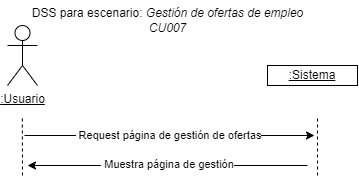

The diagram above was exported from draw.io. Its source (the exported page's mxGraphModel, read from the mxfile embedded in the PNG):
<mxGraphModel dx="648" dy="620" grid="1" gridSize="10" guides="1" tooltips="1" connect="1" arrows="1" fold="1" page="1" pageScale="1" pageWidth="1169" pageHeight="827" math="0" shadow="0">
  <root>
    <mxCell id="0" />
    <mxCell id="1" parent="0" />
    <mxCell id="eYvOz5LfTEGng6jtbtlz-1" value="&lt;u&gt;:Usuario&lt;/u&gt;" style="shape=umlActor;verticalLabelPosition=bottom;verticalAlign=top;html=1;outlineConnect=0;" vertex="1" parent="1">
      <mxGeometry x="70" y="100" width="30" height="60" as="geometry" />
    </mxCell>
    <mxCell id="eYvOz5LfTEGng6jtbtlz-5" value="&lt;u&gt;:Sistema&lt;/u&gt;" style="rounded=0;whiteSpace=wrap;html=1;" vertex="1" parent="1">
      <mxGeometry x="330" y="140" width="90" height="20" as="geometry" />
    </mxCell>
    <mxCell id="eYvOz5LfTEGng6jtbtlz-6" value="" style="endArrow=none;dashed=1;html=1;rounded=0;entryX=0.5;entryY=0.5;entryDx=0;entryDy=0;entryPerimeter=0;" edge="1" parent="1">
      <mxGeometry width="50" height="50" relative="1" as="geometry">
        <mxPoint x="85" y="250" as="sourcePoint" />
        <mxPoint x="84.83" y="190" as="targetPoint" />
      </mxGeometry>
    </mxCell>
    <mxCell id="eYvOz5LfTEGng6jtbtlz-7" value="" style="endArrow=none;dashed=1;html=1;rounded=0;entryX=0.5;entryY=0.5;entryDx=0;entryDy=0;entryPerimeter=0;" edge="1" parent="1">
      <mxGeometry width="50" height="50" relative="1" as="geometry">
        <mxPoint x="380" y="250" as="sourcePoint" />
        <mxPoint x="380" y="190" as="targetPoint" />
      </mxGeometry>
    </mxCell>
    <mxCell id="eYvOz5LfTEGng6jtbtlz-8" value="" style="endArrow=classic;html=1;rounded=0;" edge="1" parent="1">
      <mxGeometry width="50" height="50" relative="1" as="geometry">
        <mxPoint x="87" y="210" as="sourcePoint" />
        <mxPoint x="377" y="210" as="targetPoint" />
      </mxGeometry>
    </mxCell>
    <mxCell id="eYvOz5LfTEGng6jtbtlz-9" value="&amp;nbsp;Request página de gestión de ofertas" style="edgeLabel;html=1;align=center;verticalAlign=middle;resizable=0;points=[];" vertex="1" connectable="0" parent="eYvOz5LfTEGng6jtbtlz-8">
      <mxGeometry x="-0.2059" relative="1" as="geometry">
        <mxPoint x="28" as="offset" />
      </mxGeometry>
    </mxCell>
    <mxCell id="eYvOz5LfTEGng6jtbtlz-10" value="" style="endArrow=classic;html=1;rounded=0;" edge="1" parent="1">
      <mxGeometry width="50" height="50" relative="1" as="geometry">
        <mxPoint x="370" y="240" as="sourcePoint" />
        <mxPoint x="90" y="240" as="targetPoint" />
      </mxGeometry>
    </mxCell>
    <mxCell id="eYvOz5LfTEGng6jtbtlz-11" value="&amp;nbsp;Muestra página de gestión" style="edgeLabel;html=1;align=center;verticalAlign=middle;resizable=0;points=[];" vertex="1" connectable="0" parent="eYvOz5LfTEGng6jtbtlz-10">
      <mxGeometry x="0.0711" y="-1" relative="1" as="geometry">
        <mxPoint x="10" as="offset" />
      </mxGeometry>
    </mxCell>
    <mxCell id="eYvOz5LfTEGng6jtbtlz-12" value="&lt;font&gt;DSS para escenario:&amp;nbsp;&lt;/font&gt;&lt;i&gt;&lt;font&gt;Gestión de ofertas de empleo&lt;br&gt;&lt;/font&gt;&lt;font&gt;CU007&lt;/font&gt;&lt;br&gt;&lt;/i&gt;" style="text;html=1;align=center;verticalAlign=middle;resizable=0;points=[];autosize=1;strokeColor=none;fillColor=none;" vertex="1" parent="1">
      <mxGeometry x="80" y="75" width="300" height="40" as="geometry" />
    </mxCell>
  </root>
</mxGraphModel>